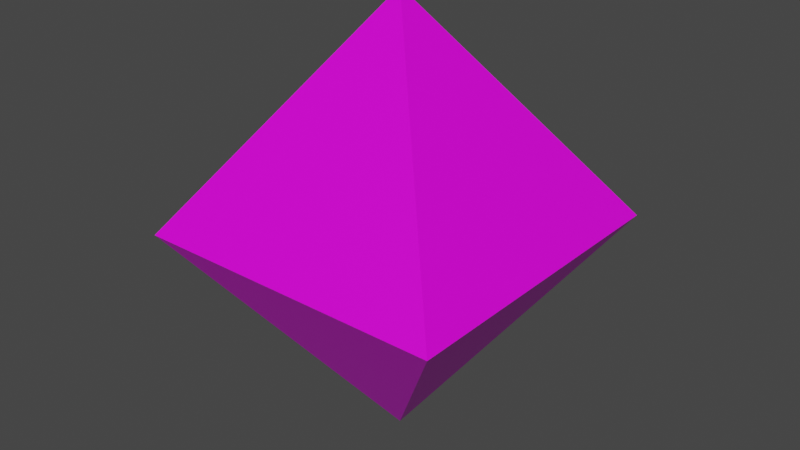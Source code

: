 # Source: d8.blend  (saved by Blender 3.0.42; exported with 4.5.12 LTS)
import bpy
from mathutils import Matrix  # noqa: F401  (used for matrix-valued properties, if any)

bpy.ops.wm.read_factory_settings(use_empty=True)
scene = bpy.context.scene
scene.name = 'Scene'

# ---- collections
col_collection = bpy.data.collections.new('Collection'); scene.collection.children.link(col_collection)

# ---- images (referenced by path relative to the original .blend; pixels are not part of the script)
import os
ASSET_DIR = os.environ.get("B2B_ASSET_DIR", "")  # directory of the original .blend (textures are referenced by path, not embedded)
HERE = os.path.dirname(os.path.abspath(__file__))  # packed textures are extracted next to this script under _unpacked/

def load_image(name, relpath, width, height, colorspace="sRGB"):
    """Load a texture the original file referenced (path relative to the .blend, or extracted next to this script)."""
    p = next((c for c in (os.path.join(HERE, relpath), os.path.join(ASSET_DIR, relpath)) if relpath and os.path.exists(c)), "")
    if p:
        img = bpy.data.images.load(p, check_existing=True)
        img.name = name
    else:  # same state as the original file: an image datablock whose file is absent (Cycles renders it pink)
        img = bpy.data.images.new(name, width, height)
        img.source = "FILE"
        img.filepath = "//" + (relpath or name)
    img.colorspace_settings.name = colorspace
    return img
img_d8_blue_png = load_image('d8-blue.png', 'd8-blue.png', 1024, 1024, 'sRGB')

# ---- materials (node trees are filled in below, after node groups)
mat_material = bpy.data.materials.new('Material')
mat_material.alpha_threshold = 0.0
mat_material.use_transparent_shadow = False
mat_material.line_color = (0.0, 0.0, 0.0, 1.0)

# ---- material node trees
mat_material.use_nodes = True; mat_material.node_tree.nodes.clear()
_N = mat_material.node_tree.nodes; _L = mat_material.node_tree.links
n0 = _N.new('ShaderNodeOutputMaterial'); n0.name = 'Material Output'; n0.location = (300, 300)
n1 = _N.new('ShaderNodeBsdfPrincipled'); n1.name = 'Principled BSDF'; n1.location = (10, 300)
n1.distribution = 'GGX'
n1.subsurface_method = 'RANDOM_WALK_SKIN'
n1.inputs[2].default_value = 0.4
n1.inputs[3].default_value = 1.45
n1.inputs[27].default_value = (0.0, 0.0, 0.0, 1.0)
n1.inputs[28].default_value = 1.0
n2 = _N.new('ShaderNodeTexImage'); n2.name = 'Image Texture'; n2.location = (-435, 108)
n2.image = img_d8_blue_png
_L.new(n1.outputs[0], n0.inputs[0])
_L.new(n2.outputs[0], n1.inputs[0])
n0.is_active_output = True

# ---- world
world_world = bpy.data.worlds.new('World'); scene.world = world_world
world_world.use_nodes = True; world_world.node_tree.nodes.clear()
_N = world_world.node_tree.nodes; _L = world_world.node_tree.links
n0 = _N.new('ShaderNodeOutputWorld'); n0.name = 'World Output'; n0.location = (300, 300)
n1 = _N.new('ShaderNodeBackground'); n1.name = 'Background'; n1.location = (10, 300)
n1.inputs[0].default_value = (0.05088, 0.05088, 0.05088, 1.0)
_L.new(n1.outputs[0], n0.inputs[0])
n0.is_active_output = True
world_world.color = (0.05088, 0.05088, 0.05088)
world_world.use_sun_shadow = False
world_world.sun_shadow_jitter_overblur = 0.0

# ---- meshes
me_cube = bpy.data.meshes.new('Cube')
me_cube.from_pydata([(0.0, 0.0, 1.414), (0.0, 0.0, -1.414), (1.0, 1.0, 0.0), (-1.0, -1.0, 0.0), (1.0, -1.0, 0.0), (-1.0, 1.0, 0.0)], [], [(4, 0, 3), (3, 0, 5), (2, 0, 4), (5, 0, 2), (1, 5, 2), (1, 2, 4), (1, 3, 5), (1, 4, 3)])
_uv = me_cube.uv_layers.new(name='UVMap')
_uv.uv.foreach_set('vector', [0.5773, 1.0, 0.2887, 0.8333, 0.5773, 0.6667, 0.2887, 0.3333, 0.0, 0.1667, 0.2887, 0.0, 0.5773, 0.3333, 0.2887, 0.1667, 0.5773, 0.0, 0.2887, 0.6667, 0.0, 0.5, 0.2887, 0.3333, 0.2887, 0.5, 0.5773, 0.3333, 0.5773, 0.6667, 0.5773, 0.1667, 0.866, 0.0, 0.866, 0.3333, 0.5773, 0.5, 0.866, 0.3333, 0.866, 0.6667, 0.0, 0.8333, 0.2887, 0.6667, 0.2887, 1.0])
me_cube.materials.append(mat_material)
me_cube.use_remesh_preserve_volume = False
me_cube.use_remesh_preserve_attributes = False
me_cube.use_mirror_vertex_groups = False
me_cube.update()

# ---- objects
ob_cube = bpy.data.objects.new('Cube', me_cube)

# ---- transforms, parenting, visibility, modifiers, constraints
ob_cube.location = (0.0, 0.0, 0.0)
ob_cube.lock_rotations_4d = False
ob_cube.empty_display_type = 'ARROWS'
ob_cube.lineart.crease_threshold = 0.0

# ---- collection membership
col_collection.objects.link(ob_cube)

# ---- scene / render settings (as saved in the file)
scene.frame_start = 1; scene.frame_end = 250; scene.frame_set(1)
scene.render.engine = 'BLENDER_EEVEE_NEXT'
scene.cycles.sampling_pattern = 'TABULATED_SOBOL'
scene.cycles.use_light_tree = False
scene.view_settings.view_transform = 'Filmic'
bpy.context.view_layer.update()

# ---- added for rendering (the .blend has no active camera and no usable light): camera, sun
cam_auto = bpy.data.cameras.new('AutoCamera')
cam_auto.lens = 50.0
cam_auto.sensor_width = 36.0
cam_auto.clip_end = 1000.0
ob_auto_camera = bpy.data.objects.new('AutoCamera', cam_auto)
scene.collection.objects.link(ob_auto_camera)
ob_auto_camera.location = (3.70088, -4.44106, 2.9607)
ob_auto_camera.rotation_euler = (1.09748, -7.21219e-08, 0.694738)
scene.camera = ob_auto_camera
light_auto_sun = bpy.data.lights.new('AutoSun', 'SUN')
light_auto_sun.energy = 3.0
light_auto_sun.angle = 0.0523599
ob_auto_sun = bpy.data.objects.new('AutoSun', light_auto_sun)
scene.collection.objects.link(ob_auto_sun)
ob_auto_sun.rotation_euler = (0.872665, 0.174533, 0.523599)
bpy.context.view_layer.update()
